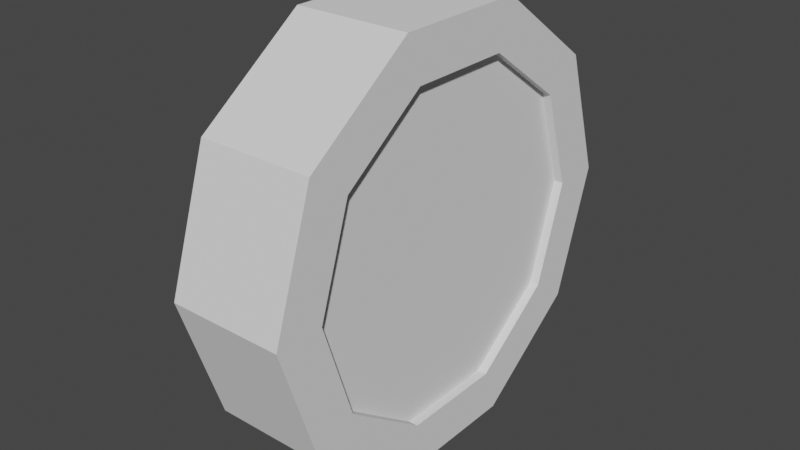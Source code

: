 # Source: Abutton.blend  (saved by Blender 2.93.21; exported with 4.5.12 LTS)
import bpy
from mathutils import Matrix  # noqa: F401  (used for matrix-valued properties, if any)

bpy.ops.wm.read_factory_settings(use_empty=True)
scene = bpy.context.scene
scene.name = 'Scene'

# ---- collections
col_collection = bpy.data.collections.new('Collection'); scene.collection.children.link(col_collection)

# ---- world
world_world = bpy.data.worlds.new('World'); scene.world = world_world
world_world.use_nodes = True; world_world.node_tree.nodes.clear()
_N = world_world.node_tree.nodes; _L = world_world.node_tree.links
n0 = _N.new('ShaderNodeOutputWorld'); n0.name = 'World Output'; n0.location = (300, 300)
n1 = _N.new('ShaderNodeBackground'); n1.name = 'Background'; n1.location = (10, 300)
n1.inputs[0].default_value = (0.05088, 0.05088, 0.05088, 1.0)
_L.new(n1.outputs[0], n0.inputs[0])
n0.is_active_output = True
world_world.color = (0.05088, 0.05088, 0.05088)
world_world.use_sun_shadow = False
world_world.sun_shadow_jitter_overblur = 0.0

# ---- meshes
me_cylinder = bpy.data.meshes.new('Cylinder')
me_cylinder.from_pydata([(0.0, 1.0, -1.0), (0.0, 1.0, 1.0), (0.5878, 0.809, -1.0), (0.5878, 0.809, 1.0), (0.9511, 0.309, -1.0), (0.9511, 0.309, 1.0), (0.9511, -0.309, -1.0), (0.9511, -0.309, 1.0), (0.5878, -0.809, -1.0), (0.5878, -0.809, 1.0), (-8.742e-08, -1.0, -1.0), (-8.742e-08, -1.0, 1.0), (-0.5878, -0.809, -1.0), (-0.5878, -0.809, 1.0), (-0.9511, -0.309, -1.0), (-0.9511, -0.309, 1.0), (-0.9511, 0.309, -1.0), (-0.9511, 0.309, 1.0), (-0.5878, 0.809, -1.0), (-0.5878, 0.809, 1.0), (1.243e-07, 0.7474, -0.9502), (0.4393, 0.6047, -0.9502), (0.7109, 0.231, -0.9502), (0.7109, -0.231, -0.9502), (0.4393, -0.6047, -0.9502), (5.894e-08, -0.7474, -0.9502), (-0.4393, -0.6047, -0.9502), (-0.7109, -0.231, -0.9502), (-0.7109, 0.231, -0.9502), (-0.4393, 0.6047, -0.9502), (1.204e-07, 0.7474, -0.789), (0.4393, 0.6047, -0.789), (0.7109, 0.231, -0.789), (0.7109, -0.231, -0.789), (0.4393, -0.6047, -0.789), (5.506e-08, -0.7474, -0.789), (-0.4393, -0.6047, -0.789), (-0.7109, -0.231, -0.789), (-0.7109, 0.231, -0.789), (-0.4393, 0.6047, -0.789), (0.5878, 0.809, 1.0), (0.0, 1.0, 1.0), (0.9511, 0.309, 1.0), (0.9511, -0.309, 1.0), (0.5878, -0.809, 1.0), (-8.742e-08, -1.0, 1.0), (-0.5878, -0.809, 1.0), (-0.9511, -0.309, 1.0), (-0.9511, 0.309, 1.0), (-0.5878, 0.809, 1.0), (0.4571, 0.6291, 1.0), (1.06e-07, 0.7776, 1.0), (0.7396, 0.2403, 1.0), (0.7396, -0.2403, 1.0), (0.4571, -0.6291, 1.0), (3.804e-08, -0.7776, 1.0), (-0.4571, -0.6291, 1.0), (-0.7396, -0.2403, 1.0), (-0.7396, 0.2403, 1.0), (-0.4571, 0.6291, 1.0), (0.4571, 0.6291, 0.8411), (1.06e-07, 0.7776, 0.8411), (0.7396, 0.2403, 0.8411), (0.7396, -0.2403, 0.8411), (0.4571, -0.6291, 0.8411), (3.804e-08, -0.7776, 0.8411), (-0.4571, -0.6291, 0.8411), (-0.7396, -0.2403, 0.8411), (-0.7396, 0.2403, 0.8411), (-0.4571, 0.6291, 0.8411), (-0.6083, 0.1035, -0.789), (0.4136, 0.4012, -0.789), (0.4228, 0.1664, -0.789), (0.0895, 0.0907, -0.789), (0.09395, -0.04989, -0.789), (0.4338, -0.1134, -0.789), (0.4434, -0.3565, -0.789), (-0.612, -0.137, -0.789), (-0.7109, 0.231, -0.7876), (-0.4393, 0.6047, -0.7876), (-0.6083, 0.1035, -0.6263), (0.4136, 0.4012, -0.6263), (0.4228, 0.1664, -0.6263), (0.0895, 0.0907, -0.6263), (0.09395, -0.04989, -0.6263), (0.4338, -0.1134, -0.6263), (0.4434, -0.3565, -0.6263), (-0.612, -0.137, -0.6263), (-0.07008, 0.06598, -0.6263), (-0.06958, -0.03575, -0.6263), (-0.3629, -0.0109, -0.6263), (-0.3575, 0.02606, -0.6263), (-0.07008, 0.06598, -0.7822), (-0.06958, -0.03575, -0.7822), (-0.3629, -0.0109, -0.7822), (-0.3575, 0.02606, -0.7822), (-0.6083, 0.1035, -1.23), (0.4136, 0.4012, -1.23), (0.4228, 0.1664, -1.23), (0.0895, 0.0907, -1.23), (0.09395, -0.04989, -1.23), (0.4338, -0.1134, -1.23), (0.4434, -0.3565, -1.23), (-0.612, -0.137, -1.23), (-0.07008, 0.06598, -1.23), (-0.06958, -0.03575, -1.23), (-0.3629, -0.0109, -1.23), (-0.3575, 0.02606, -1.23)], [], [(0, 1, 3, 2), (2, 3, 5, 4), (4, 5, 7, 6), (6, 7, 9, 8), (8, 9, 11, 10), (10, 11, 13, 12), (12, 13, 15, 14), (14, 15, 17, 16), (7, 5, 42, 43), (16, 17, 19, 18), (18, 19, 1, 0), (12, 14, 27, 26), (21, 22, 32, 31), (10, 12, 26, 25), (8, 10, 25, 24), (6, 8, 24, 23), (0, 2, 21, 20), (4, 6, 23, 22), (2, 4, 22, 21), (18, 0, 20, 29), (16, 18, 29, 28), (14, 16, 28, 27), (30, 31, 32, 33, 76, 75, 74, 73, 72, 71, 70, 77, 37, 38, 39), (28, 29, 39, 38), (25, 26, 36, 35), (22, 23, 33, 32), (29, 20, 30, 39), (26, 27, 37, 36), (23, 24, 34, 33), (20, 21, 31, 30), (27, 28, 38, 37), (24, 25, 35, 34), (47, 46, 56, 57), (5, 3, 40, 42), (1, 19, 49, 41), (19, 17, 48, 49), (17, 15, 47, 48), (15, 13, 46, 47), (13, 11, 45, 46), (11, 9, 44, 45), (9, 7, 43, 44), (3, 1, 41, 40), (54, 53, 63, 64), (44, 43, 53, 54), (40, 41, 51, 50), (48, 47, 57, 58), (45, 44, 54, 55), (42, 40, 50, 52), (49, 48, 58, 59), (46, 45, 55, 56), (43, 42, 52, 53), (41, 49, 59, 51), (60, 61, 69, 68, 67, 66, 65, 64, 63, 62), (50, 51, 61, 60), (58, 57, 67, 68), (55, 54, 64, 65), (52, 50, 60, 62), (59, 58, 68, 69), (56, 55, 65, 66), (53, 52, 62, 63), (51, 59, 69, 61), (57, 56, 66, 67), (37, 77, 76, 33, 34, 35, 36), (76, 77, 87, 86), (87, 80, 96, 103), (73, 74, 84, 83), (29, 28, 78, 79), (70, 71, 81, 80), (77, 70, 80, 87), (74, 75, 85, 84), (71, 72, 82, 81), (75, 76, 86, 85), (72, 73, 83, 82), (80, 81, 97, 96), (90, 91, 95, 94), (95, 92, 93, 94), (88, 89, 93, 92), (91, 88, 92, 95), (89, 90, 94, 93), (103, 96, 106, 105, 100, 101, 102), (100, 105, 104, 107, 106, 96, 97, 98, 99), (88, 91, 107, 104), (84, 85, 101, 100), (89, 88, 104, 105), (81, 82, 98, 97), (85, 86, 102, 101), (90, 89, 105, 106), (82, 83, 99, 98), (86, 87, 103, 102), (91, 90, 106, 107), (83, 84, 100, 99)])
_uv = me_cylinder.uv_layers.new(name='UVMap')
_uv.uv.foreach_set('vector', [1.0, 0.5, 1.0, 1.0, 0.9, 1.0, 0.9, 0.5, 0.9, 0.5, 0.9, 1.0, 0.8, 1.0, 0.8, 0.5, 0.8, 0.5, 0.8, 1.0, 0.7, 1.0, 0.7, 0.5, 0.7, 0.5, 0.7, 1.0, 0.6, 1.0, 0.6, 0.5, 0.6, 0.5, 0.6, 1.0, 0.5, 1.0, 0.5, 0.5, 0.5, 0.5, 0.5, 1.0, 0.4, 1.0, 0.4, 0.5, 0.4, 0.5, 0.4, 1.0, 0.3, 1.0, 0.3, 0.5, 0.3, 0.5, 0.3, 1.0, 0.2, 1.0, 0.2, 0.5, 0.7, 1.0, 0.8, 1.0, 0.8, 1.0, 0.7, 1.0, 0.2, 0.5, 0.2, 1.0, 0.1, 1.0, 0.1, 0.5, 0.1, 0.5, 0.1, 1.0, -7.451e-08, 1.0, -7.451e-08, 0.5, 0.4, 0.5, 0.3, 0.5, 0.3, 0.5, 0.4, 0.5, 0.9, 0.5, 0.8, 0.5, 0.8, 0.5, 0.9, 0.5, 0.5, 0.5, 0.4, 0.5, 0.4, 0.5, 0.5, 0.5, 0.6, 0.5, 0.5, 0.5, 0.5, 0.5, 0.6, 0.5, 0.7, 0.5, 0.6, 0.5, 0.6, 0.5, 0.7, 0.5, 1.0, 0.5, 0.9, 0.5, 0.9, 0.5, 1.0, 0.5, 0.8, 0.5, 0.7, 0.5, 0.7, 0.5, 0.8, 0.5, 0.9, 0.5, 0.8, 0.5, 0.8, 0.5, 0.9, 0.5, 0.1, 0.5, -7.451e-08, 0.5, -7.451e-08, 0.5, 0.1, 0.5, 0.2, 0.5, 0.1, 0.5, 0.1, 0.5, 0.2, 0.5, 0.3, 0.5, 0.2, 0.5, 0.2, 0.5, 0.3, 0.5, 0.75, 0.49, 0.8911, 0.4442, 0.9783, 0.3242, 0.9783, 0.1758, 0.8924, 0.1355, 0.8893, 0.2136, 0.7802, 0.234, 0.7787, 0.2791, 0.8858, 0.3034, 0.8828, 0.3788, 0.5547, 0.2832, 0.5535, 0.206, 0.5217, 0.1758, 0.5217, 0.3242, 0.6089, 0.4442, 0.2, 0.5, 0.1, 0.5, 0.1, 0.5, 0.2, 0.5, 0.5, 0.5, 0.4, 0.5, 0.4, 0.5, 0.5, 0.5, 0.8, 0.5, 0.7, 0.5, 0.7, 0.5, 0.8, 0.5, 0.1, 0.5, -7.451e-08, 0.5, -7.451e-08, 0.5, 0.1, 0.5, 0.4, 0.5, 0.3, 0.5, 0.3, 0.5, 0.4, 0.5, 0.7, 0.5, 0.6, 0.5, 0.6, 0.5, 0.7, 0.5, 1.0, 0.5, 0.9, 0.5, 0.9, 0.5, 1.0, 0.5, 0.3, 0.5, 0.2, 0.5, 0.2, 0.5, 0.3, 0.5, 0.6, 0.5, 0.5, 0.5, 0.5, 0.5, 0.6, 0.5, 0.3, 1.0, 0.4, 1.0, 0.4, 1.0, 0.3, 1.0, 0.8, 1.0, 0.9, 1.0, 0.9, 1.0, 0.8, 1.0, -7.451e-08, 1.0, 0.1, 1.0, 0.1, 1.0, -7.451e-08, 1.0, 0.1, 1.0, 0.2, 1.0, 0.2, 1.0, 0.1, 1.0, 0.2, 1.0, 0.3, 1.0, 0.3, 1.0, 0.2, 1.0, 0.3, 1.0, 0.4, 1.0, 0.4, 1.0, 0.3, 1.0, 0.4, 1.0, 0.5, 1.0, 0.5, 1.0, 0.4, 1.0, 0.5, 1.0, 0.6, 1.0, 0.6, 1.0, 0.5, 1.0, 0.6, 1.0, 0.7, 1.0, 0.7, 1.0, 0.6, 1.0, 0.9, 1.0, 1.0, 1.0, 1.0, 1.0, 0.9, 1.0, 0.6, 1.0, 0.7, 1.0, 0.7, 1.0, 0.6, 1.0, 0.6, 1.0, 0.7, 1.0, 0.7, 1.0, 0.6, 1.0, 0.9, 1.0, 1.0, 1.0, 1.0, 1.0, 0.9, 1.0, 0.2, 1.0, 0.3, 1.0, 0.3, 1.0, 0.2, 1.0, 0.5, 1.0, 0.6, 1.0, 0.6, 1.0, 0.5, 1.0, 0.8, 1.0, 0.9, 1.0, 0.9, 1.0, 0.8, 1.0, 0.1, 1.0, 0.2, 1.0, 0.2, 1.0, 0.1, 1.0, 0.4, 1.0, 0.5, 1.0, 0.5, 1.0, 0.4, 1.0, 0.7, 1.0, 0.8, 1.0, 0.8, 1.0, 0.7, 1.0, -7.451e-08, 1.0, 0.1, 1.0, 0.1, 1.0, -7.451e-08, 1.0, 0.3911, 0.4442, 0.25, 0.49, 0.1089, 0.4442, 0.02175, 0.3242, 0.02175, 0.1758, 0.1089, 0.05584, 0.25, 0.01, 0.3911, 0.05584, 0.4783, 0.1758, 0.4783, 0.3242, 0.9, 1.0, 1.0, 1.0, 1.0, 1.0, 0.9, 1.0, 0.2, 1.0, 0.3, 1.0, 0.3, 1.0, 0.2, 1.0, 0.5, 1.0, 0.6, 1.0, 0.6, 1.0, 0.5, 1.0, 0.8, 1.0, 0.9, 1.0, 0.9, 1.0, 0.8, 1.0, 0.1, 1.0, 0.2, 1.0, 0.2, 1.0, 0.1, 1.0, 0.4, 1.0, 0.5, 1.0, 0.5, 1.0, 0.4, 1.0, 0.7, 1.0, 0.8, 1.0, 0.8, 1.0, 0.7, 1.0, -7.451e-08, 1.0, 0.1, 1.0, 0.1, 1.0, -7.451e-08, 1.0, 0.3, 1.0, 0.4, 1.0, 0.4, 1.0, 0.3, 1.0, 0.5217, 0.1758, 0.5535, 0.206, 0.8924, 0.1355, 0.9783, 0.1758, 0.8911, 0.05584, 0.75, 0.01, 0.6089, 0.05584, 0.8924, 0.1355, 0.5535, 0.206, 0.5535, 0.206, 0.8924, 0.1355, 0.5535, 0.206, 0.5547, 0.2832, 0.5547, 0.2832, 0.5535, 0.206, 0.7787, 0.2791, 0.7802, 0.234, 0.7802, 0.234, 0.7787, 0.2791, 0.1, 0.5, 0.2, 0.5, 0.2, 0.5, 0.1, 0.5, 0.5547, 0.2832, 0.8828, 0.3788, 0.8828, 0.3788, 0.5547, 0.2832, 0.5535, 0.206, 0.5547, 0.2832, 0.5547, 0.2832, 0.5535, 0.206, 0.7802, 0.234, 0.8893, 0.2136, 0.8893, 0.2136, 0.7802, 0.234, 0.8828, 0.3788, 0.8858, 0.3034, 0.8858, 0.3034, 0.8828, 0.3788, 0.8893, 0.2136, 0.8924, 0.1355, 0.8924, 0.1355, 0.8893, 0.2136, 0.8858, 0.3034, 0.7787, 0.2791, 0.7787, 0.2791, 0.8858, 0.3034, 0.5547, 0.2832, 0.8828, 0.3788, 0.8828, 0.3788, 0.5547, 0.2832, 0.6335, 0.2465, 0.6352, 0.2584, 0.6352, 0.2584, 0.6335, 0.2465, 0.6352, 0.2584, 0.7275, 0.2712, 0.7277, 0.2385, 0.6335, 0.2465, 0.7275, 0.2712, 0.7277, 0.2385, 0.7277, 0.2385, 0.7275, 0.2712, 0.6352, 0.2584, 0.7275, 0.2712, 0.7275, 0.2712, 0.6352, 0.2584, 0.7277, 0.2385, 0.6335, 0.2465, 0.6335, 0.2465, 0.7277, 0.2385, 0.5535, 0.206, 0.5547, 0.2832, 0.6335, 0.2465, 0.7277, 0.2385, 0.7802, 0.234, 0.8893, 0.2136, 0.8924, 0.1355, 0.7802, 0.234, 0.7277, 0.2385, 0.7275, 0.2712, 0.6352, 0.2584, 0.6335, 0.2465, 0.5547, 0.2832, 0.8828, 0.3788, 0.8858, 0.3034, 0.7787, 0.2791, 0.7275, 0.2712, 0.6352, 0.2584, 0.6352, 0.2584, 0.7275, 0.2712, 0.7802, 0.234, 0.8893, 0.2136, 0.8893, 0.2136, 0.7802, 0.234, 0.7277, 0.2385, 0.7275, 0.2712, 0.7275, 0.2712, 0.7277, 0.2385, 0.8828, 0.3788, 0.8858, 0.3034, 0.8858, 0.3034, 0.8828, 0.3788, 0.8893, 0.2136, 0.8924, 0.1355, 0.8924, 0.1355, 0.8893, 0.2136, 0.6335, 0.2465, 0.7277, 0.2385, 0.7277, 0.2385, 0.6335, 0.2465, 0.8858, 0.3034, 0.7787, 0.2791, 0.7787, 0.2791, 0.8858, 0.3034, 0.8924, 0.1355, 0.5535, 0.206, 0.5535, 0.206, 0.8924, 0.1355, 0.6352, 0.2584, 0.6335, 0.2465, 0.6335, 0.2465, 0.6352, 0.2584, 0.7787, 0.2791, 0.7802, 0.234, 0.7802, 0.234, 0.7787, 0.2791])
me_cylinder.use_remesh_fix_poles = True
me_cylinder.use_remesh_preserve_attributes = False
me_cylinder.update()

# ---- objects
ob_cylinder = bpy.data.objects.new('Cylinder', me_cylinder)

# ---- transforms, parenting, visibility, modifiers, constraints
ob_cylinder.location = (0.0, 0.0, 1.928)
ob_cylinder.rotation_euler = (-0.0, 1.571, 0.0)
ob_cylinder.scale = (0.3777, 0.3777, 0.09926)

# ---- collection membership
col_collection.objects.link(ob_cylinder)

# ---- scene / render settings (as saved in the file)
scene.frame_start = 1; scene.frame_end = 250; scene.frame_set(1)
scene.render.engine = 'BLENDER_EEVEE_NEXT'
scene.cycles.use_denoising = False
scene.cycles.samples = 128
scene.cycles.sampling_pattern = 'TABULATED_SOBOL'
scene.cycles.use_adaptive_sampling = False
scene.cycles.use_light_tree = False
scene.view_settings.view_transform = 'Filmic'
bpy.context.view_layer.update()

# ---- added for rendering (the .blend has no active camera and no usable light): camera, sun
cam_auto = bpy.data.cameras.new('AutoCamera')
cam_auto.lens = 50.0
cam_auto.sensor_width = 36.0
cam_auto.clip_end = 1000.0
ob_auto_camera = bpy.data.objects.new('AutoCamera', cam_auto)
scene.collection.objects.link(ob_auto_camera)
ob_auto_camera.location = (0.974538, -1.18315, 2.71676)
ob_auto_camera.rotation_euler = (1.09748, -7.21219e-08, 0.694738)
scene.camera = ob_auto_camera
light_auto_sun = bpy.data.lights.new('AutoSun', 'SUN')
light_auto_sun.energy = 3.0
light_auto_sun.angle = 0.0523599
ob_auto_sun = bpy.data.objects.new('AutoSun', light_auto_sun)
scene.collection.objects.link(ob_auto_sun)
ob_auto_sun.rotation_euler = (0.872665, 0.174533, 0.523599)
bpy.context.view_layer.update()
